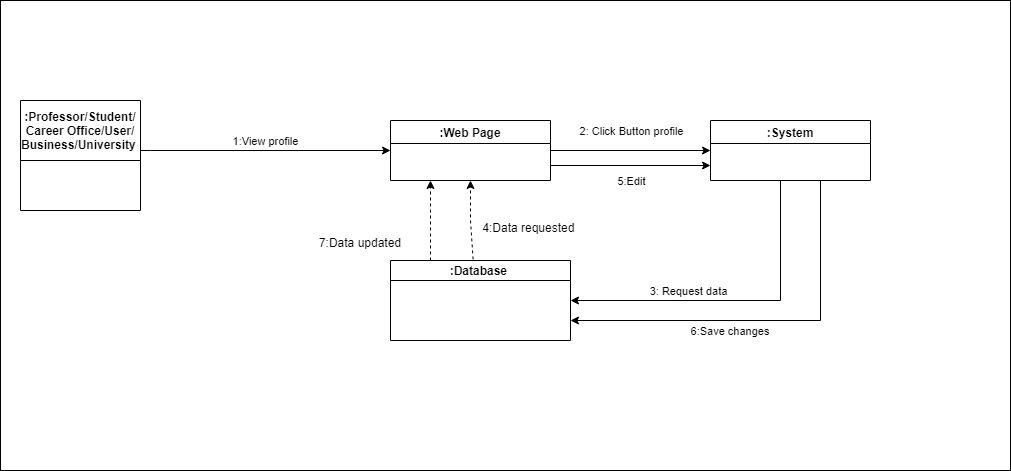

The diagram above was exported from draw.io. Its source (the exported page's mxGraphModel, read from the mxfile embedded in the PNG):
<mxGraphModel dx="1102" dy="582" grid="1" gridSize="10" guides="1" tooltips="1" connect="1" arrows="1" fold="1" page="1" pageScale="1" pageWidth="850" pageHeight="1100" math="0" shadow="0">
  <root>
    <mxCell id="0" />
    <mxCell id="1" parent="0" />
    <mxCell id="-Hc-7wNOcY0BsTje6E-J-58" value="&amp;nbsp; &amp;nbsp; &amp;nbsp; &amp;nbsp; &amp;nbsp; &amp;nbsp; &amp;nbsp; &amp;nbsp;4:Data requested&amp;nbsp;&lt;br&gt;7:Data updated&amp;nbsp; &amp;nbsp; &amp;nbsp; &amp;nbsp; &amp;nbsp; &amp;nbsp; &amp;nbsp; &amp;nbsp; &amp;nbsp; &amp;nbsp; &amp;nbsp; &amp;nbsp; &amp;nbsp; &amp;nbsp; &amp;nbsp; &amp;nbsp; &amp;nbsp; &amp;nbsp; &amp;nbsp; &amp;nbsp; &amp;nbsp; &amp;nbsp; &amp;nbsp; &amp;nbsp; &amp;nbsp; &amp;nbsp; &amp;nbsp; &amp;nbsp; &amp;nbsp; &amp;nbsp; &amp;nbsp; &amp;nbsp; &amp;nbsp; &amp;nbsp; &amp;nbsp; &amp;nbsp; &amp;nbsp; &amp;nbsp; &amp;nbsp; &amp;nbsp; &amp;nbsp; &amp;nbsp; &amp;nbsp; &amp;nbsp;" style="rounded=0;whiteSpace=wrap;html=1;" vertex="1" parent="1">
      <mxGeometry x="220" y="560" width="1010" height="470" as="geometry" />
    </mxCell>
    <mxCell id="-Hc-7wNOcY0BsTje6E-J-48" value=":Web Page" style="swimlane;startSize=23;" vertex="1" parent="1">
      <mxGeometry x="610" y="680" width="160" height="60" as="geometry" />
    </mxCell>
    <mxCell id="-Hc-7wNOcY0BsTje6E-J-49" value=":System" style="swimlane;startSize=23;" vertex="1" parent="1">
      <mxGeometry x="930" y="680" width="160" height="60" as="geometry" />
    </mxCell>
    <mxCell id="-Hc-7wNOcY0BsTje6E-J-50" value="" style="endArrow=classic;html=1;rounded=0;edgeStyle=orthogonalEdgeStyle;" edge="1" parent="1" target="-Hc-7wNOcY0BsTje6E-J-48">
      <mxGeometry width="50" height="50" relative="1" as="geometry">
        <mxPoint x="360" y="710" as="sourcePoint" />
        <mxPoint x="585" y="712" as="targetPoint" />
        <Array as="points">
          <mxPoint x="370" y="710" />
        </Array>
      </mxGeometry>
    </mxCell>
    <mxCell id="-Hc-7wNOcY0BsTje6E-J-51" value="1:View profile" style="edgeLabel;html=1;align=center;verticalAlign=middle;resizable=0;points=[];" vertex="1" connectable="0" parent="-Hc-7wNOcY0BsTje6E-J-50">
      <mxGeometry x="-0.5381" y="2" relative="1" as="geometry">
        <mxPoint x="66" y="-8" as="offset" />
      </mxGeometry>
    </mxCell>
    <mxCell id="-Hc-7wNOcY0BsTje6E-J-52" value="" style="endArrow=classic;html=1;rounded=0;entryX=0;entryY=0.5;entryDx=0;entryDy=0;exitX=1;exitY=0.5;exitDx=0;exitDy=0;" edge="1" parent="1" source="-Hc-7wNOcY0BsTje6E-J-48" target="-Hc-7wNOcY0BsTje6E-J-49">
      <mxGeometry width="50" height="50" relative="1" as="geometry">
        <mxPoint x="740" y="710" as="sourcePoint" />
        <mxPoint x="900" y="709.5" as="targetPoint" />
      </mxGeometry>
    </mxCell>
    <mxCell id="-Hc-7wNOcY0BsTje6E-J-53" value="2: Click Button profile" style="edgeLabel;html=1;align=center;verticalAlign=middle;resizable=0;points=[];" vertex="1" connectable="0" parent="-Hc-7wNOcY0BsTje6E-J-52">
      <mxGeometry x="-0.5381" y="2" relative="1" as="geometry">
        <mxPoint x="43" y="-18" as="offset" />
      </mxGeometry>
    </mxCell>
    <mxCell id="-Hc-7wNOcY0BsTje6E-J-59" value=":Professor/Student/&#10;Career Office/User/&#10;Business/University " style="swimlane;startSize=60;" vertex="1" parent="1">
      <mxGeometry x="240" y="660" width="120" height="110" as="geometry">
        <mxRectangle x="250" y="660" width="50" height="40" as="alternateBounds" />
      </mxGeometry>
    </mxCell>
    <mxCell id="-Hc-7wNOcY0BsTje6E-J-60" value=":Database " style="swimlane;startSize=20;" vertex="1" parent="1">
      <mxGeometry x="610" y="820" width="180" height="80" as="geometry" />
    </mxCell>
    <mxCell id="-Hc-7wNOcY0BsTje6E-J-61" value="" style="endArrow=classic;html=1;rounded=0;" edge="1" parent="1">
      <mxGeometry width="50" height="50" relative="1" as="geometry">
        <mxPoint x="1000" y="740" as="sourcePoint" />
        <mxPoint x="790" y="860" as="targetPoint" />
        <Array as="points">
          <mxPoint x="1000" y="860" />
        </Array>
      </mxGeometry>
    </mxCell>
    <mxCell id="-Hc-7wNOcY0BsTje6E-J-62" value="3: Request data" style="edgeLabel;html=1;align=center;verticalAlign=middle;resizable=0;points=[];" vertex="1" connectable="0" parent="-Hc-7wNOcY0BsTje6E-J-61">
      <mxGeometry x="0.2909" y="2" relative="1" as="geometry">
        <mxPoint y="-12" as="offset" />
      </mxGeometry>
    </mxCell>
    <mxCell id="-Hc-7wNOcY0BsTje6E-J-63" value="" style="endArrow=classic;html=1;rounded=0;dashed=1;exitX=0.459;exitY=-0.014;exitDx=0;exitDy=0;exitPerimeter=0;entryX=0.5;entryY=1;entryDx=0;entryDy=0;" edge="1" parent="1" source="-Hc-7wNOcY0BsTje6E-J-60" target="-Hc-7wNOcY0BsTje6E-J-48">
      <mxGeometry width="50" height="50" relative="1" as="geometry">
        <mxPoint x="640" y="800" as="sourcePoint" />
        <mxPoint x="690" y="750" as="targetPoint" />
        <Array as="points">
          <mxPoint x="690" y="780" />
        </Array>
      </mxGeometry>
    </mxCell>
    <mxCell id="-Hc-7wNOcY0BsTje6E-J-64" value="" style="endArrow=classic;html=1;rounded=0;exitX=1;exitY=0.75;exitDx=0;exitDy=0;entryX=0;entryY=0.75;entryDx=0;entryDy=0;" edge="1" parent="1" source="-Hc-7wNOcY0BsTje6E-J-48" target="-Hc-7wNOcY0BsTje6E-J-49">
      <mxGeometry width="50" height="50" relative="1" as="geometry">
        <mxPoint x="640" y="800" as="sourcePoint" />
        <mxPoint x="690" y="750" as="targetPoint" />
      </mxGeometry>
    </mxCell>
    <mxCell id="-Hc-7wNOcY0BsTje6E-J-66" value="5:Edit" style="edgeLabel;html=1;align=center;verticalAlign=middle;resizable=0;points=[];" vertex="1" connectable="0" parent="-Hc-7wNOcY0BsTje6E-J-64">
      <mxGeometry x="0.175" relative="1" as="geometry">
        <mxPoint x="-14" y="15" as="offset" />
      </mxGeometry>
    </mxCell>
    <mxCell id="-Hc-7wNOcY0BsTje6E-J-67" value="" style="endArrow=classic;html=1;rounded=0;entryX=1;entryY=0.75;entryDx=0;entryDy=0;" edge="1" parent="1" target="-Hc-7wNOcY0BsTje6E-J-60">
      <mxGeometry width="50" height="50" relative="1" as="geometry">
        <mxPoint x="1040" y="740" as="sourcePoint" />
        <mxPoint x="690" y="750" as="targetPoint" />
        <Array as="points">
          <mxPoint x="1040" y="880" />
        </Array>
      </mxGeometry>
    </mxCell>
    <mxCell id="-Hc-7wNOcY0BsTje6E-J-68" value="6:Save changes&amp;nbsp;" style="edgeLabel;html=1;align=center;verticalAlign=middle;resizable=0;points=[];" vertex="1" connectable="0" parent="-Hc-7wNOcY0BsTje6E-J-67">
      <mxGeometry x="0.159" y="2" relative="1" as="geometry">
        <mxPoint x="-4" y="8" as="offset" />
      </mxGeometry>
    </mxCell>
    <mxCell id="-Hc-7wNOcY0BsTje6E-J-69" value="" style="endArrow=classic;html=1;rounded=0;dashed=1;entryX=0.25;entryY=1;entryDx=0;entryDy=0;" edge="1" parent="1" target="-Hc-7wNOcY0BsTje6E-J-48">
      <mxGeometry width="50" height="50" relative="1" as="geometry">
        <mxPoint x="650" y="820" as="sourcePoint" />
        <mxPoint x="690" y="750" as="targetPoint" />
        <Array as="points">
          <mxPoint x="650" y="790" />
          <mxPoint x="650" y="770" />
        </Array>
      </mxGeometry>
    </mxCell>
  </root>
</mxGraphModel>